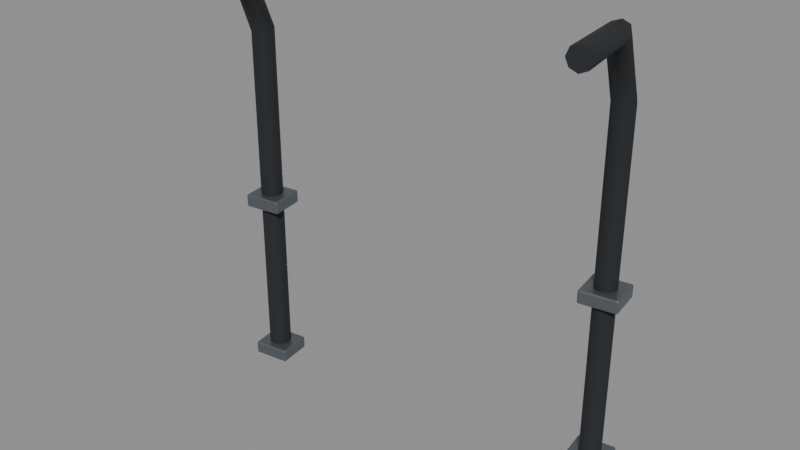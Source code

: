 # Source: BD_W03_PowerConnections.blend  (saved by Blender 5.2.45; exported with 4.5.12 LTS)
import bpy
from mathutils import Matrix  # noqa: F401  (used for matrix-valued properties, if any)

bpy.ops.wm.read_factory_settings(use_empty=True)
scene = bpy.context.scene
scene.name = 'Scene'

# ---- materials (node trees are filled in below, after node groups)
mat_b4o_rubber = bpy.data.materials.new('B4O_Rubber')
mat_b4o_rubber.diffuse_color = (0.015, 0.018, 0.022, 1.0)
mat_b4o_steel = bpy.data.materials.new('B4O_Steel')
mat_b4o_steel.diffuse_color = (0.18, 0.2, 0.22, 1.0)

# ---- material node trees
mat_b4o_rubber.use_nodes = True; mat_b4o_rubber.node_tree.nodes.clear()
_N = mat_b4o_rubber.node_tree.nodes; _L = mat_b4o_rubber.node_tree.links
n0 = _N.new('ShaderNodeBsdfPrincipled'); n0.name = 'Principled BSDF'; n0.location = (-200, 100)
n0.inputs[0].default_value = (0.015, 0.018, 0.022, 1.0)
n0.inputs[2].default_value = 0.8
n0.inputs[10].default_value = 0.005
n1 = _N.new('ShaderNodeOutputMaterial'); n1.name = 'Material Output'; n1.location = (200, 100)
_L.new(n0.outputs[0], n1.inputs[0])
n1.is_active_output = True
mat_b4o_steel.use_nodes = True; mat_b4o_steel.node_tree.nodes.clear()
_N = mat_b4o_steel.node_tree.nodes; _L = mat_b4o_steel.node_tree.links
n0 = _N.new('ShaderNodeBsdfPrincipled'); n0.name = 'Principled BSDF'; n0.location = (-200, 100)
n0.inputs[0].default_value = (0.18, 0.2, 0.22, 1.0)
n0.inputs[1].default_value = 0.75
n0.inputs[2].default_value = 0.38
n0.inputs[10].default_value = 0.005
n1 = _N.new('ShaderNodeOutputMaterial'); n1.name = 'Material Output'; n1.location = (200, 100)
_L.new(n0.outputs[0], n1.inputs[0])
n1.is_active_output = True

# ---- meshes
me_powercable = bpy.data.meshes.new('PowerCable')
me_powercable.from_pydata([(0.3853, 0.629, 2.23), (0.403, 0.629, 2.237), (0.4207, 0.629, 2.23), (0.428, 0.629, 2.212), (0.4207, 0.629, 2.195), (0.403, 0.629, 2.187), (0.3853, 0.629, 2.195), (0.378, 0.629, 2.212), (0.3853, 0.3913, 1.282), (0.403, 0.384, 1.282), (0.4207, 0.3913, 1.282), (0.428, 0.409, 1.282), (0.4207, 0.4267, 1.282), (0.403, 0.434, 1.282), (0.3853, 0.4267, 1.282), (0.378, 0.409, 1.282), (0.3853, 0.3913, 1.282), (0.403, 0.384, 1.282), (0.4207, 0.3913, 1.282), (0.428, 0.409, 1.282), (0.4207, 0.4267, 1.282), (0.403, 0.434, 1.282), (0.3853, 0.4267, 1.282), (0.378, 0.409, 1.282), (0.3853, 0.3917, 2.076), (0.403, 0.3845, 2.077), (0.4207, 0.3917, 2.076), (0.428, 0.409, 2.072), (0.4207, 0.4263, 2.069), (0.403, 0.4335, 2.067), (0.3853, 0.4263, 2.069), (0.378, 0.409, 2.072), (0.3853, 0.4593, 2.227), (0.403, 0.4552, 2.233), (0.4207, 0.4593, 2.227), (0.428, 0.469, 2.212), (0.4207, 0.4787, 2.198), (0.403, 0.4828, 2.191), (0.3853, 0.4787, 2.198), (0.378, 0.469, 2.212), (0.3853, 0.629, 2.23), (0.403, 0.629, 2.237), (0.4207, 0.629, 2.23), (0.428, 0.629, 2.212), (0.4207, 0.629, 2.195), (0.403, 0.629, 2.187), (0.3853, 0.629, 2.195), (0.378, 0.629, 2.212)], [], [(6, 4, 5), (7, 4, 6), (7, 3, 4), (0, 3, 7), (0, 2, 3), (1, 2, 0), (12, 14, 13), (11, 14, 12), (11, 15, 14), (10, 15, 11), (10, 8, 15), (9, 8, 10), (16, 24, 31, 23), (17, 25, 24, 16), (18, 26, 25, 17), (19, 27, 26, 18), (20, 28, 27, 19), (21, 29, 28, 20), (22, 30, 29, 21), (23, 31, 30, 22), (24, 32, 39, 31), (25, 33, 32, 24), (26, 34, 33, 25), (27, 35, 34, 26), (28, 36, 35, 27), (29, 37, 36, 28), (30, 38, 37, 29), (31, 39, 38, 30), (32, 40, 47, 39), (33, 41, 40, 32), (34, 42, 41, 33), (35, 43, 42, 34), (36, 44, 43, 35), (37, 45, 44, 36), (38, 46, 45, 37), (39, 47, 46, 38)])
me_powercable.polygons.foreach_set('use_smooth', [True] * 36)
_uv = me_powercable.uv_layers.new(name='UVMap')
_uv.uv.foreach_set('vector', [0.3602, 2.195, 0.3252, 2.195, 0.3427, 2.187, 0.3675, 2.212, 0.3252, 2.195, 0.3602, 2.195, 0.3675, 2.212, 0.318, 2.212, 0.3252, 2.195, 0.3602, 2.23, 0.318, 2.212, 0.3675, 2.212, 0.3602, 2.23, 0.3252, 2.23, 0.318, 2.212, 0.3427, 2.237, 0.3252, 2.23, 0.3602, 2.23, 0.2971, -5.136, 0.3321, -5.131, 0.3156, -5.141, 0.2873, -5.12, 0.3321, -5.131, 0.2971, -5.136, 0.2873, -5.12, 0.3369, -5.113, 0.3321, -5.131, 0.2921, -5.101, 0.3369, -5.113, 0.2873, -5.12, 0.2921, -5.101, 0.3271, -5.096, 0.3369, -5.113, 0.3086, -5.092, 0.3271, -5.096, 0.2921, -5.101, -5.096, 1.282, -5.097, 2.076, -5.113, 2.072, -5.113, 1.282, 0.3086, 1.282, 0.3087, 2.077, 0.3272, 2.076, 0.3271, 1.282, 0.2921, 1.282, 0.2922, 2.076, 0.3087, 2.077, 0.3086, 1.282, -5.12, 1.282, -5.12, 2.072, -5.102, 2.076, -5.101, 1.282, -5.136, 1.282, -5.136, 2.069, -5.12, 2.072, -5.12, 1.282, 0.3156, 1.282, 0.3155, 2.067, 0.297, 2.069, 0.2971, 1.282, 0.3321, 1.282, 0.332, 2.069, 0.3155, 2.067, 0.3156, 1.282, -5.113, 1.282, -5.113, 2.072, -5.131, 2.069, -5.131, 1.282, -5.097, 2.076, -5.164, 2.227, -5.172, 2.212, -5.113, 2.072, 0.3087, 2.077, 0.3185, 2.233, 0.3366, 2.227, 0.3272, 2.076, 0.2922, 2.076, 0.3016, 2.227, 0.3185, 2.233, 0.3087, 2.077, -5.12, 2.072, -5.179, 2.212, -5.169, 2.227, -5.102, 2.076, -5.136, 2.069, -5.188, 2.198, -5.179, 2.212, -5.12, 2.072, 0.3155, 2.067, 0.3224, 2.191, 0.3043, 2.198, 0.297, 2.069, 0.332, 2.069, 0.3393, 2.198, 0.3224, 2.191, 0.3155, 2.067, -5.113, 2.072, -5.172, 2.212, -5.183, 2.198, -5.131, 2.069, -5.164, 2.227, -5.332, 2.23, -5.331, 2.212, -5.172, 2.212, 0.3185, -5.162, 0.3427, -5.334, 0.3602, -5.332, 0.3366, -5.164, 0.3016, -5.169, 0.3252, -5.337, 0.3427, -5.334, 0.3185, -5.162, -5.179, 2.212, -5.338, 2.212, -5.337, 2.23, -5.169, 2.227, -5.188, 2.198, -5.337, 2.195, -5.338, 2.212, -5.179, 2.212, 0.3224, -5.189, 0.3427, -5.334, 0.3252, -5.337, 0.3043, -5.188, 0.3393, -5.183, 0.3602, -5.332, 0.3427, -5.334, 0.3224, -5.189, -5.172, 2.212, -5.331, 2.212, -5.332, 2.195, -5.183, 2.198])
me_powercable.materials.append(mat_b4o_rubber)
me_powercable.auto_texspace = False
me_powercable.update()
me_cableclip = bpy.data.meshes.new('CableClip')
me_cableclip.from_pydata([(0.4455, 0.449, 1.267), (0.3605, 0.449, 1.267), (0.3605, 0.369, 1.267), (0.4455, 0.369, 1.267), (0.4455, 0.449, 1.297), (0.3605, 0.449, 1.297), (0.3605, 0.369, 1.297), (0.4455, 0.369, 1.297)], [], [(0, 3, 2, 1), (4, 5, 6, 7), (0, 1, 5, 4), (1, 2, 6, 5), (2, 3, 7, 6), (3, 0, 4, 7)])
_uv = me_cableclip.uv_layers.new(name='UVMap')
_uv.uv.foreach_set('vector', [0.2756, -5.162, 0.2644, -5.083, 0.3486, -5.071, 0.3597, -5.15, 0.2756, -5.162, 0.3597, -5.15, 0.3486, -5.071, 0.2644, -5.083, 0.2756, 1.267, 0.3597, 1.267, 0.3597, 1.297, 0.2756, 1.297, -5.15, 1.267, -5.071, 1.267, -5.071, 1.297, -5.15, 1.297, 0.3486, 1.267, 0.2644, 1.267, 0.2644, 1.297, 0.3486, 1.297, -5.083, 1.267, -5.162, 1.267, -5.162, 1.297, -5.083, 1.297])
me_cableclip.materials.append(mat_b4o_steel)
me_cableclip.update()
me_cableclip_001 = bpy.data.meshes.new('CableClip.001')
me_cableclip_001.from_pydata([(0.4455, 0.449, 1.661), (0.3605, 0.449, 1.661), (0.3605, 0.369, 1.661), (0.4455, 0.369, 1.661), (0.4455, 0.449, 1.691), (0.3605, 0.449, 1.691), (0.3605, 0.369, 1.691), (0.4455, 0.369, 1.691)], [], [(0, 3, 2, 1), (4, 5, 6, 7), (0, 1, 5, 4), (1, 2, 6, 5), (2, 3, 7, 6), (3, 0, 4, 7)])
_uv = me_cableclip_001.uv_layers.new(name='UVMap')
_uv.uv.foreach_set('vector', [0.2756, -5.162, 0.2644, -5.083, 0.3486, -5.071, 0.3597, -5.15, 0.2756, -5.162, 0.3597, -5.15, 0.3486, -5.071, 0.2644, -5.083, 0.2756, 1.661, 0.3597, 1.661, 0.3597, 1.691, 0.2756, 1.691, -5.15, 1.661, -5.071, 1.661, -5.071, 1.691, -5.15, 1.691, 0.3486, 1.661, 0.2644, 1.661, 0.2644, 1.691, 0.3486, 1.691, -5.083, 1.661, -5.162, 1.661, -5.162, 1.691, -5.083, 1.691])
me_cableclip_001.materials.append(mat_b4o_steel)
me_cableclip_001.update()
me_powercable_001 = bpy.data.meshes.new('PowerCable.001')
me_powercable_001.from_pydata([(-0.4207, 0.629, 2.23), (-0.403, 0.629, 2.237), (-0.3853, 0.629, 2.23), (-0.378, 0.629, 2.212), (-0.3853, 0.629, 2.195), (-0.403, 0.629, 2.187), (-0.4207, 0.629, 2.195), (-0.428, 0.629, 2.212), (-0.4207, 0.3913, 1.282), (-0.403, 0.384, 1.282), (-0.3853, 0.3913, 1.282), (-0.378, 0.409, 1.282), (-0.3853, 0.4267, 1.282), (-0.403, 0.434, 1.282), (-0.4207, 0.4267, 1.282), (-0.428, 0.409, 1.282), (-0.4207, 0.3913, 1.282), (-0.403, 0.384, 1.282), (-0.3853, 0.3913, 1.282), (-0.378, 0.409, 1.282), (-0.3853, 0.4267, 1.282), (-0.403, 0.434, 1.282), (-0.4207, 0.4267, 1.282), (-0.428, 0.409, 1.282), (-0.4207, 0.3917, 2.076), (-0.403, 0.3845, 2.077), (-0.3853, 0.3917, 2.076), (-0.378, 0.409, 2.072), (-0.3853, 0.4263, 2.069), (-0.403, 0.4335, 2.067), (-0.4207, 0.4263, 2.069), (-0.428, 0.409, 2.072), (-0.4207, 0.4593, 2.227), (-0.403, 0.4552, 2.233), (-0.3853, 0.4593, 2.227), (-0.378, 0.469, 2.212), (-0.3853, 0.4787, 2.198), (-0.403, 0.4828, 2.191), (-0.4207, 0.4787, 2.198), (-0.428, 0.469, 2.212), (-0.4207, 0.629, 2.23), (-0.403, 0.629, 2.237), (-0.3853, 0.629, 2.23), (-0.378, 0.629, 2.212), (-0.3853, 0.629, 2.195), (-0.403, 0.629, 2.187), (-0.4207, 0.629, 2.195), (-0.428, 0.629, 2.212)], [], [(6, 4, 5), (7, 4, 6), (7, 3, 4), (0, 3, 7), (0, 2, 3), (1, 2, 0), (12, 14, 13), (11, 14, 12), (11, 15, 14), (10, 15, 11), (10, 8, 15), (9, 8, 10), (16, 24, 31, 23), (17, 25, 24, 16), (18, 26, 25, 17), (19, 27, 26, 18), (20, 28, 27, 19), (21, 29, 28, 20), (22, 30, 29, 21), (23, 31, 30, 22), (24, 32, 39, 31), (25, 33, 32, 24), (26, 34, 33, 25), (27, 35, 34, 26), (28, 36, 35, 27), (29, 37, 36, 28), (30, 38, 37, 29), (31, 39, 38, 30), (32, 40, 47, 39), (33, 41, 40, 32), (34, 42, 41, 33), (35, 43, 42, 34), (36, 44, 43, 35), (37, 45, 44, 36), (38, 46, 45, 37), (39, 47, 46, 38)])
me_powercable_001.polygons.foreach_set('use_smooth', [True] * 36)
_uv = me_powercable_001.uv_layers.new(name='UVMap')
_uv.uv.foreach_set('vector', [1.158, 2.195, 1.123, 2.195, 1.141, 2.187, 1.166, 2.212, 1.123, 2.195, 1.158, 2.195, 1.166, 2.212, 1.116, 2.212, 1.123, 2.195, 1.158, 2.23, 1.116, 2.212, 1.166, 2.212, 1.158, 2.23, 1.123, 2.23, 1.116, 2.212, 1.141, 2.237, 1.123, 2.23, 1.158, 2.23, 1.095, -5.024, 1.13, -5.019, 1.114, -5.029, 1.085, -5.008, 1.13, -5.019, 1.095, -5.024, 1.085, -5.008, 1.135, -5.001, 1.13, -5.019, 1.09, -4.989, 1.135, -5.001, 1.085, -5.008, 1.09, -4.989, 1.125, -4.984, 1.135, -5.001, 1.107, -4.979, 1.125, -4.984, 1.09, -4.989, -4.984, 1.282, -4.985, 2.076, -5.001, 2.072, -5.001, 1.282, 1.107, 1.282, 1.107, 2.077, 1.125, 2.076, 1.125, 1.282, 1.09, 1.282, 1.09, 2.076, 1.107, 2.077, 1.107, 1.282, -5.008, 1.282, -5.008, 2.072, -4.989, 2.076, -4.989, 1.282, -5.024, 1.282, -5.024, 2.069, -5.008, 2.072, -5.008, 1.282, 1.114, 1.282, 1.114, 2.067, 1.095, 2.069, 1.095, 1.282, 1.13, 1.282, 1.13, 2.069, 1.114, 2.067, 1.114, 1.282, -5.001, 1.282, -5.001, 2.072, -5.019, 2.069, -5.019, 1.282, -4.985, 2.076, -5.052, 2.227, -5.06, 2.212, -5.001, 2.072, 1.107, 2.077, 1.117, 2.233, 1.135, 2.227, 1.125, 2.076, 1.09, 2.076, 1.1, 2.227, 1.117, 2.233, 1.107, 2.077, -5.008, 2.072, -5.067, 2.212, -5.056, 2.227, -4.989, 2.076, -5.024, 2.069, -5.076, 2.198, -5.067, 2.212, -5.008, 2.072, 1.114, 2.067, 1.121, 2.191, 1.102, 2.198, 1.095, 2.069, 1.13, 2.069, 1.137, 2.198, 1.121, 2.191, 1.114, 2.067, -5.001, 2.072, -5.06, 2.212, -5.071, 2.198, -5.019, 2.069, -5.052, 2.227, -5.22, 2.23, -5.219, 2.212, -5.06, 2.212, 1.117, -5.05, 1.141, -5.222, 1.158, -5.22, 1.135, -5.052, 1.1, -5.056, 1.123, -5.225, 1.141, -5.222, 1.117, -5.05, -5.067, 2.212, -5.226, 2.212, -5.225, 2.23, -5.056, 2.227, -5.076, 2.198, -5.225, 2.195, -5.226, 2.212, -5.067, 2.212, 1.121, -5.077, 1.141, -5.222, 1.123, -5.225, 1.102, -5.076, 1.137, -5.071, 1.158, -5.22, 1.141, -5.222, 1.121, -5.077, -5.06, 2.212, -5.219, 2.212, -5.22, 2.195, -5.071, 2.198])
me_powercable_001.materials.append(mat_b4o_rubber)
me_powercable_001.auto_texspace = False
me_powercable_001.update()
me_cableclip_002 = bpy.data.meshes.new('CableClip.002')
me_cableclip_002.from_pydata([(-0.3605, 0.449, 1.267), (-0.4455, 0.449, 1.267), (-0.4455, 0.369, 1.267), (-0.3605, 0.369, 1.267), (-0.3605, 0.449, 1.297), (-0.4455, 0.449, 1.297), (-0.4455, 0.369, 1.297), (-0.3605, 0.369, 1.297)], [], [(0, 3, 2, 1), (4, 5, 6, 7), (0, 1, 5, 4), (1, 2, 6, 5), (2, 3, 7, 6), (3, 0, 4, 7)])
_uv = me_cableclip_002.uv_layers.new(name='UVMap')
_uv.uv.foreach_set('vector', [1.074, -5.05, 1.063, -4.97, 1.147, -4.959, 1.158, -5.038, 1.074, -5.05, 1.158, -5.038, 1.147, -4.959, 1.063, -4.97, 1.074, 1.267, 1.158, 1.267, 1.158, 1.297, 1.074, 1.297, -5.038, 1.267, -4.959, 1.267, -4.959, 1.297, -5.038, 1.297, 1.147, 1.267, 1.063, 1.267, 1.063, 1.297, 1.147, 1.297, -4.97, 1.267, -5.05, 1.267, -5.05, 1.297, -4.97, 1.297])
me_cableclip_002.materials.append(mat_b4o_steel)
me_cableclip_002.update()
me_cableclip_003 = bpy.data.meshes.new('CableClip.003')
me_cableclip_003.from_pydata([(-0.3605, 0.449, 1.661), (-0.4455, 0.449, 1.661), (-0.4455, 0.369, 1.661), (-0.3605, 0.369, 1.661), (-0.3605, 0.449, 1.691), (-0.4455, 0.449, 1.691), (-0.4455, 0.369, 1.691), (-0.3605, 0.369, 1.691)], [], [(0, 3, 2, 1), (4, 5, 6, 7), (0, 1, 5, 4), (1, 2, 6, 5), (2, 3, 7, 6), (3, 0, 4, 7)])
_uv = me_cableclip_003.uv_layers.new(name='UVMap')
_uv.uv.foreach_set('vector', [1.074, -5.05, 1.063, -4.97, 1.147, -4.959, 1.158, -5.038, 1.074, -5.05, 1.158, -5.038, 1.147, -4.959, 1.063, -4.97, 1.074, 1.661, 1.158, 1.661, 1.158, 1.691, 1.074, 1.691, -5.038, 1.661, -4.959, 1.661, -4.959, 1.691, -5.038, 1.691, 1.147, 1.661, 1.063, 1.661, 1.063, 1.691, 1.147, 1.691, -4.97, 1.661, -5.05, 1.661, -5.05, 1.691, -4.97, 1.691])
me_cableclip_003.materials.append(mat_b4o_steel)
me_cableclip_003.update()

# ---- objects
ob_powercable = bpy.data.objects.new('PowerCable', me_powercable)
ob_cableclip = bpy.data.objects.new('CableClip', me_cableclip)
ob_cableclip_001 = bpy.data.objects.new('CableClip.001', me_cableclip_001)
ob_powercable_001 = bpy.data.objects.new('PowerCable.001', me_powercable_001)
ob_cableclip_002 = bpy.data.objects.new('CableClip.002', me_cableclip_002)
ob_cableclip_003 = bpy.data.objects.new('CableClip.003', me_cableclip_003)

# ---- transforms, parenting, visibility, modifiers, constraints
ob_powercable.location = (0.6543, -4.655, 0.0)
ob_powercable.rotation_euler = (0.0, 0.0, -3.002)
ob_cableclip.location = (0.6543, -4.655, 0.0)
ob_cableclip.rotation_euler = (0.0, 0.0, -3.002)
_m = ob_cableclip.modifiers.new('Manufactured_Bevel', 'BEVEL')
_m.width = 0.004
_m.width_pct = 0.004
_m.segments = 3
_m.angle_limit = 0.48
_m.harden_normals = True
_m = ob_cableclip.modifiers.new('Weighted_Normal', 'WEIGHTED_NORMAL')
_m.keep_sharp = True
ob_cableclip_001.location = (0.6543, -4.655, 0.0)
ob_cableclip_001.rotation_euler = (0.0, 0.0, -3.002)
_m = ob_cableclip_001.modifiers.new('Manufactured_Bevel', 'BEVEL')
_m.width = 0.004
_m.width_pct = 0.004
_m.segments = 3
_m.angle_limit = 0.48
_m.harden_normals = True
_m = ob_cableclip_001.modifiers.new('Weighted_Normal', 'WEIGHTED_NORMAL')
_m.keep_sharp = True
ob_powercable_001.location = (0.6543, -4.655, 0.0)
ob_powercable_001.rotation_euler = (0.0, 0.0, -3.002)
ob_cableclip_002.location = (0.6543, -4.655, 0.0)
ob_cableclip_002.rotation_euler = (0.0, 0.0, -3.002)
_m = ob_cableclip_002.modifiers.new('Manufactured_Bevel', 'BEVEL')
_m.width = 0.004
_m.width_pct = 0.004
_m.segments = 3
_m.angle_limit = 0.48
_m.harden_normals = True
_m = ob_cableclip_002.modifiers.new('Weighted_Normal', 'WEIGHTED_NORMAL')
_m.keep_sharp = True
ob_cableclip_003.location = (0.6543, -4.655, 0.0)
ob_cableclip_003.rotation_euler = (0.0, 0.0, -3.002)
_m = ob_cableclip_003.modifiers.new('Manufactured_Bevel', 'BEVEL')
_m.width = 0.004
_m.width_pct = 0.004
_m.segments = 3
_m.angle_limit = 0.48
_m.harden_normals = True
_m = ob_cableclip_003.modifiers.new('Weighted_Normal', 'WEIGHTED_NORMAL')
_m.keep_sharp = True

# ---- collection membership
scene.collection.objects.link(ob_powercable)
scene.collection.objects.link(ob_cableclip)
scene.collection.objects.link(ob_cableclip_001)
scene.collection.objects.link(ob_powercable_001)
scene.collection.objects.link(ob_cableclip_002)
scene.collection.objects.link(ob_cableclip_003)

# ---- scene / render settings (as saved in the file)
scene.frame_start = 1; scene.frame_end = 250; scene.frame_set(1)
scene.render.engine = 'BLENDER_EEVEE_NEXT'
scene.render.bake_bias = 0.0
scene.render.bake_samples = 0
scene.render.compositor_device = 'GPU'
scene.eevee.use_volume_custom_range = False
scene.eevee.fast_gi_thickness_near = 0.1
scene.eevee.fast_gi_thickness_far = 0.0
scene.eevee.ray_tracing_options.screen_trace_thickness = 0.1
bpy.context.view_layer.update()

# ---- added for rendering (the .blend has no active camera and no usable light): camera, sun + grey world if the file has none
cam_auto = bpy.data.cameras.new('AutoCamera')
cam_auto.lens = 50.0
cam_auto.sensor_width = 36.0
cam_auto.clip_end = 1000.0
ob_auto_camera = bpy.data.objects.new('AutoCamera', cam_auto)
scene.collection.objects.link(ob_auto_camera)
ob_auto_camera.location = (1.98946, -6.67749, 2.7717)
ob_auto_camera.rotation_euler = (1.09748, -7.21219e-08, 0.694738)
scene.camera = ob_auto_camera
light_auto_sun = bpy.data.lights.new('AutoSun', 'SUN')
light_auto_sun.energy = 3.0
light_auto_sun.angle = 0.0523599
ob_auto_sun = bpy.data.objects.new('AutoSun', light_auto_sun)
scene.collection.objects.link(ob_auto_sun)
ob_auto_sun.rotation_euler = (0.872665, 0.174533, 0.523599)
if scene.world is None:
    world_auto = bpy.data.worlds.new('AutoWorld')
    world_auto.color = (0.3, 0.3, 0.3)
    scene.world = world_auto
bpy.context.view_layer.update()
